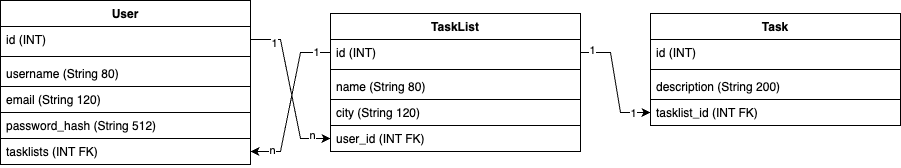

The diagram above was exported from draw.io. Its source (the exported page's mxGraphModel, read from the mxfile embedded in the PNG):
<mxGraphModel dx="1570" dy="2134" grid="1" gridSize="10" guides="1" tooltips="1" connect="1" arrows="1" fold="1" page="1" pageScale="1" pageWidth="827" pageHeight="1169" math="0" shadow="0">
  <root>
    <mxCell id="0" />
    <mxCell id="1" parent="0" />
    <mxCell id="azZ-btUp5MaTjoxNoyXs-5" value="User" style="swimlane;fontStyle=1;align=center;verticalAlign=top;childLayout=stackLayout;horizontal=1;startSize=26;horizontalStack=0;resizeParent=1;resizeParentMax=0;resizeLast=0;collapsible=1;marginBottom=0;whiteSpace=wrap;html=1;" vertex="1" parent="1">
      <mxGeometry x="30" y="-103" width="250" height="164" as="geometry" />
    </mxCell>
    <mxCell id="azZ-btUp5MaTjoxNoyXs-6" value="id (INT)" style="text;strokeColor=none;fillColor=none;align=left;verticalAlign=top;spacingLeft=4;spacingRight=4;overflow=hidden;rotatable=0;points=[[0,0.5],[1,0.5]];portConstraint=eastwest;whiteSpace=wrap;html=1;" vertex="1" parent="azZ-btUp5MaTjoxNoyXs-5">
      <mxGeometry y="26" width="250" height="26" as="geometry" />
    </mxCell>
    <mxCell id="azZ-btUp5MaTjoxNoyXs-7" value="" style="line;strokeWidth=1;fillColor=none;align=left;verticalAlign=middle;spacingTop=-1;spacingLeft=3;spacingRight=3;rotatable=0;labelPosition=right;points=[];portConstraint=eastwest;strokeColor=inherit;" vertex="1" parent="azZ-btUp5MaTjoxNoyXs-5">
      <mxGeometry y="52" width="250" height="8" as="geometry" />
    </mxCell>
    <mxCell id="azZ-btUp5MaTjoxNoyXs-8" value="username (String 80)" style="text;strokeColor=none;fillColor=none;align=left;verticalAlign=top;spacingLeft=4;spacingRight=4;overflow=hidden;rotatable=0;points=[[0,0.5],[1,0.5]];portConstraint=eastwest;whiteSpace=wrap;html=1;" vertex="1" parent="azZ-btUp5MaTjoxNoyXs-5">
      <mxGeometry y="60" width="250" height="26" as="geometry" />
    </mxCell>
    <mxCell id="azZ-btUp5MaTjoxNoyXs-11" value="email (String 120)" style="text;strokeColor=default;fillColor=none;align=left;verticalAlign=top;spacingLeft=4;spacingRight=4;overflow=hidden;rotatable=0;points=[[0,0.5],[1,0.5]];portConstraint=eastwest;whiteSpace=wrap;html=1;" vertex="1" parent="azZ-btUp5MaTjoxNoyXs-5">
      <mxGeometry y="86" width="250" height="26" as="geometry" />
    </mxCell>
    <mxCell id="azZ-btUp5MaTjoxNoyXs-10" value="password_hash (String 512)" style="text;strokeColor=default;fillColor=none;align=left;verticalAlign=top;spacingLeft=4;spacingRight=4;overflow=hidden;rotatable=0;points=[[0,0.5],[1,0.5]];portConstraint=eastwest;whiteSpace=wrap;html=1;" vertex="1" parent="azZ-btUp5MaTjoxNoyXs-5">
      <mxGeometry y="112" width="250" height="26" as="geometry" />
    </mxCell>
    <mxCell id="azZ-btUp5MaTjoxNoyXs-9" value="tasklists (INT FK)" style="text;strokeColor=none;fillColor=none;align=left;verticalAlign=top;spacingLeft=4;spacingRight=4;overflow=hidden;rotatable=0;points=[[0,0.5],[1,0.5]];portConstraint=eastwest;whiteSpace=wrap;html=1;" vertex="1" parent="azZ-btUp5MaTjoxNoyXs-5">
      <mxGeometry y="138" width="250" height="26" as="geometry" />
    </mxCell>
    <mxCell id="azZ-btUp5MaTjoxNoyXs-12" value="TaskList" style="swimlane;fontStyle=1;align=center;verticalAlign=top;childLayout=stackLayout;horizontal=1;startSize=26;horizontalStack=0;resizeParent=1;resizeParentMax=0;resizeLast=0;collapsible=1;marginBottom=0;whiteSpace=wrap;html=1;" vertex="1" parent="1">
      <mxGeometry x="360" y="-90" width="250" height="138" as="geometry" />
    </mxCell>
    <mxCell id="azZ-btUp5MaTjoxNoyXs-13" value="id (INT)" style="text;strokeColor=none;fillColor=none;align=left;verticalAlign=top;spacingLeft=4;spacingRight=4;overflow=hidden;rotatable=0;points=[[0,0.5],[1,0.5]];portConstraint=eastwest;whiteSpace=wrap;html=1;" vertex="1" parent="azZ-btUp5MaTjoxNoyXs-12">
      <mxGeometry y="26" width="250" height="26" as="geometry" />
    </mxCell>
    <mxCell id="azZ-btUp5MaTjoxNoyXs-14" value="" style="line;strokeWidth=1;fillColor=none;align=left;verticalAlign=middle;spacingTop=-1;spacingLeft=3;spacingRight=3;rotatable=0;labelPosition=right;points=[];portConstraint=eastwest;strokeColor=inherit;" vertex="1" parent="azZ-btUp5MaTjoxNoyXs-12">
      <mxGeometry y="52" width="250" height="8" as="geometry" />
    </mxCell>
    <mxCell id="azZ-btUp5MaTjoxNoyXs-15" value="name (String 80)" style="text;strokeColor=none;fillColor=none;align=left;verticalAlign=top;spacingLeft=4;spacingRight=4;overflow=hidden;rotatable=0;points=[[0,0.5],[1,0.5]];portConstraint=eastwest;whiteSpace=wrap;html=1;" vertex="1" parent="azZ-btUp5MaTjoxNoyXs-12">
      <mxGeometry y="60" width="250" height="26" as="geometry" />
    </mxCell>
    <mxCell id="azZ-btUp5MaTjoxNoyXs-16" value="city (String 120)" style="text;strokeColor=default;fillColor=none;align=left;verticalAlign=top;spacingLeft=4;spacingRight=4;overflow=hidden;rotatable=0;points=[[0,0.5],[1,0.5]];portConstraint=eastwest;whiteSpace=wrap;html=1;" vertex="1" parent="azZ-btUp5MaTjoxNoyXs-12">
      <mxGeometry y="86" width="250" height="26" as="geometry" />
    </mxCell>
    <mxCell id="azZ-btUp5MaTjoxNoyXs-17" value="user_id (INT FK)" style="text;strokeColor=default;fillColor=none;align=left;verticalAlign=top;spacingLeft=4;spacingRight=4;overflow=hidden;rotatable=0;points=[[0,0.5],[1,0.5]];portConstraint=eastwest;whiteSpace=wrap;html=1;" vertex="1" parent="azZ-btUp5MaTjoxNoyXs-12">
      <mxGeometry y="112" width="250" height="26" as="geometry" />
    </mxCell>
    <mxCell id="azZ-btUp5MaTjoxNoyXs-19" value="Task" style="swimlane;fontStyle=1;align=center;verticalAlign=top;childLayout=stackLayout;horizontal=1;startSize=26;horizontalStack=0;resizeParent=1;resizeParentMax=0;resizeLast=0;collapsible=1;marginBottom=0;whiteSpace=wrap;html=1;" vertex="1" parent="1">
      <mxGeometry x="680" y="-90" width="250" height="112" as="geometry" />
    </mxCell>
    <mxCell id="azZ-btUp5MaTjoxNoyXs-20" value="id (INT)" style="text;strokeColor=none;fillColor=none;align=left;verticalAlign=top;spacingLeft=4;spacingRight=4;overflow=hidden;rotatable=0;points=[[0,0.5],[1,0.5]];portConstraint=eastwest;whiteSpace=wrap;html=1;" vertex="1" parent="azZ-btUp5MaTjoxNoyXs-19">
      <mxGeometry y="26" width="250" height="26" as="geometry" />
    </mxCell>
    <mxCell id="azZ-btUp5MaTjoxNoyXs-21" value="" style="line;strokeWidth=1;fillColor=none;align=left;verticalAlign=middle;spacingTop=-1;spacingLeft=3;spacingRight=3;rotatable=0;labelPosition=right;points=[];portConstraint=eastwest;strokeColor=inherit;" vertex="1" parent="azZ-btUp5MaTjoxNoyXs-19">
      <mxGeometry y="52" width="250" height="8" as="geometry" />
    </mxCell>
    <mxCell id="azZ-btUp5MaTjoxNoyXs-22" value="description (String 200)" style="text;strokeColor=none;fillColor=none;align=left;verticalAlign=top;spacingLeft=4;spacingRight=4;overflow=hidden;rotatable=0;points=[[0,0.5],[1,0.5]];portConstraint=eastwest;whiteSpace=wrap;html=1;" vertex="1" parent="azZ-btUp5MaTjoxNoyXs-19">
      <mxGeometry y="60" width="250" height="26" as="geometry" />
    </mxCell>
    <mxCell id="azZ-btUp5MaTjoxNoyXs-23" value="tasklist_id (INT FK)" style="text;strokeColor=default;fillColor=none;align=left;verticalAlign=top;spacingLeft=4;spacingRight=4;overflow=hidden;rotatable=0;points=[[0,0.5],[1,0.5]];portConstraint=eastwest;whiteSpace=wrap;html=1;" vertex="1" parent="azZ-btUp5MaTjoxNoyXs-19">
      <mxGeometry y="86" width="250" height="26" as="geometry" />
    </mxCell>
    <mxCell id="azZ-btUp5MaTjoxNoyXs-38" style="edgeStyle=entityRelationEdgeStyle;rounded=0;orthogonalLoop=1;jettySize=auto;html=1;exitX=0;exitY=0.5;exitDx=0;exitDy=0;entryX=1;entryY=0.5;entryDx=0;entryDy=0;" edge="1" parent="1" source="azZ-btUp5MaTjoxNoyXs-13" target="azZ-btUp5MaTjoxNoyXs-9">
      <mxGeometry relative="1" as="geometry">
        <mxPoint x="260" y="150" as="targetPoint" />
      </mxGeometry>
    </mxCell>
    <mxCell id="azZ-btUp5MaTjoxNoyXs-46" value="n" style="edgeLabel;html=1;align=center;verticalAlign=middle;resizable=0;points=[];" vertex="1" connectable="0" parent="azZ-btUp5MaTjoxNoyXs-38">
      <mxGeometry x="0.7391" y="-2" relative="1" as="geometry">
        <mxPoint as="offset" />
      </mxGeometry>
    </mxCell>
    <mxCell id="azZ-btUp5MaTjoxNoyXs-47" value="1" style="edgeLabel;html=1;align=center;verticalAlign=middle;resizable=0;points=[];" vertex="1" connectable="0" parent="azZ-btUp5MaTjoxNoyXs-38">
      <mxGeometry x="-0.8137" y="-1" relative="1" as="geometry">
        <mxPoint as="offset" />
      </mxGeometry>
    </mxCell>
    <mxCell id="azZ-btUp5MaTjoxNoyXs-40" style="edgeStyle=entityRelationEdgeStyle;rounded=0;orthogonalLoop=1;jettySize=auto;html=1;exitX=1;exitY=0.5;exitDx=0;exitDy=0;entryX=0;entryY=0.5;entryDx=0;entryDy=0;" edge="1" parent="1" source="azZ-btUp5MaTjoxNoyXs-6" target="azZ-btUp5MaTjoxNoyXs-17">
      <mxGeometry relative="1" as="geometry" />
    </mxCell>
    <mxCell id="azZ-btUp5MaTjoxNoyXs-44" value="1" style="edgeLabel;html=1;align=center;verticalAlign=middle;resizable=0;points=[];" vertex="1" connectable="0" parent="azZ-btUp5MaTjoxNoyXs-40">
      <mxGeometry x="-0.7143" y="-3" relative="1" as="geometry">
        <mxPoint as="offset" />
      </mxGeometry>
    </mxCell>
    <mxCell id="azZ-btUp5MaTjoxNoyXs-45" value="n" style="edgeLabel;html=1;align=center;verticalAlign=middle;resizable=0;points=[];" vertex="1" connectable="0" parent="azZ-btUp5MaTjoxNoyXs-40">
      <mxGeometry x="0.764" y="4" relative="1" as="geometry">
        <mxPoint as="offset" />
      </mxGeometry>
    </mxCell>
    <mxCell id="azZ-btUp5MaTjoxNoyXs-42" style="edgeStyle=entityRelationEdgeStyle;rounded=0;orthogonalLoop=1;jettySize=auto;html=1;exitX=1;exitY=0.5;exitDx=0;exitDy=0;entryX=0;entryY=0.5;entryDx=0;entryDy=0;" edge="1" parent="1" source="azZ-btUp5MaTjoxNoyXs-13" target="azZ-btUp5MaTjoxNoyXs-23">
      <mxGeometry relative="1" as="geometry" />
    </mxCell>
    <mxCell id="azZ-btUp5MaTjoxNoyXs-48" value="1" style="edgeLabel;html=1;align=center;verticalAlign=middle;resizable=0;points=[];" vertex="1" connectable="0" parent="azZ-btUp5MaTjoxNoyXs-42">
      <mxGeometry x="0.7021" relative="1" as="geometry">
        <mxPoint as="offset" />
      </mxGeometry>
    </mxCell>
    <mxCell id="azZ-btUp5MaTjoxNoyXs-49" value="1" style="edgeLabel;html=1;align=center;verticalAlign=middle;resizable=0;points=[];" vertex="1" connectable="0" parent="azZ-btUp5MaTjoxNoyXs-42">
      <mxGeometry x="-0.8179" y="3" relative="1" as="geometry">
        <mxPoint as="offset" />
      </mxGeometry>
    </mxCell>
  </root>
</mxGraphModel>